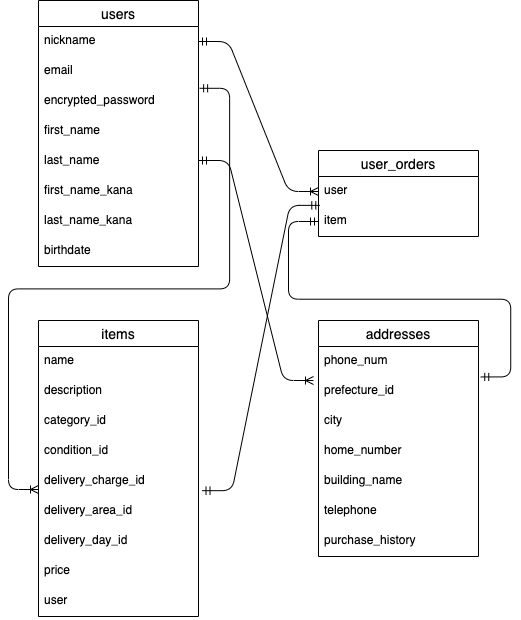

The diagram above was exported from draw.io. Its source (the exported page's mxGraphModel, read from the mxfile embedded in the PNG):
<mxGraphModel dx="692" dy="680" grid="1" gridSize="10" guides="1" tooltips="1" connect="1" arrows="1" fold="1" page="1" pageScale="1" pageWidth="827" pageHeight="1169" math="0" shadow="0">
  <root>
    <mxCell id="0" />
    <mxCell id="1" parent="0" />
    <mxCell id="2" value="users" style="swimlane;fontStyle=0;childLayout=stackLayout;horizontal=1;startSize=26;horizontalStack=0;resizeParent=1;resizeParentMax=0;resizeLast=0;collapsible=1;marginBottom=0;align=center;fontSize=14;" parent="1" vertex="1">
      <mxGeometry x="40" y="40" width="160" height="266" as="geometry" />
    </mxCell>
    <mxCell id="3" value="nickname" style="text;strokeColor=none;fillColor=none;spacingLeft=4;spacingRight=4;overflow=hidden;rotatable=0;points=[[0,0.5],[1,0.5]];portConstraint=eastwest;fontSize=12;" parent="2" vertex="1">
      <mxGeometry y="26" width="160" height="30" as="geometry" />
    </mxCell>
    <mxCell id="4" value="email" style="text;strokeColor=none;fillColor=none;spacingLeft=4;spacingRight=4;overflow=hidden;rotatable=0;points=[[0,0.5],[1,0.5]];portConstraint=eastwest;fontSize=12;" parent="2" vertex="1">
      <mxGeometry y="56" width="160" height="30" as="geometry" />
    </mxCell>
    <mxCell id="56" value="encrypted_password" style="text;strokeColor=none;fillColor=none;spacingLeft=4;spacingRight=4;overflow=hidden;rotatable=0;points=[[0,0.5],[1,0.5]];portConstraint=eastwest;fontSize=12;" parent="2" vertex="1">
      <mxGeometry y="86" width="160" height="30" as="geometry" />
    </mxCell>
    <mxCell id="7" value="first_name" style="text;strokeColor=none;fillColor=none;spacingLeft=4;spacingRight=4;overflow=hidden;rotatable=0;points=[[0,0.5],[1,0.5]];portConstraint=eastwest;fontSize=12;" parent="2" vertex="1">
      <mxGeometry y="116" width="160" height="30" as="geometry" />
    </mxCell>
    <mxCell id="8" value="last_name" style="text;strokeColor=none;fillColor=none;spacingLeft=4;spacingRight=4;overflow=hidden;rotatable=0;points=[[0,0.5],[1,0.5]];portConstraint=eastwest;fontSize=12;" parent="2" vertex="1">
      <mxGeometry y="146" width="160" height="30" as="geometry" />
    </mxCell>
    <mxCell id="9" value="first_name_kana" style="text;strokeColor=none;fillColor=none;spacingLeft=4;spacingRight=4;overflow=hidden;rotatable=0;points=[[0,0.5],[1,0.5]];portConstraint=eastwest;fontSize=12;" parent="2" vertex="1">
      <mxGeometry y="176" width="160" height="30" as="geometry" />
    </mxCell>
    <mxCell id="10" value="last_name_kana" style="text;strokeColor=none;fillColor=none;spacingLeft=4;spacingRight=4;overflow=hidden;rotatable=0;points=[[0,0.5],[1,0.5]];portConstraint=eastwest;fontSize=12;" parent="2" vertex="1">
      <mxGeometry y="206" width="160" height="30" as="geometry" />
    </mxCell>
    <mxCell id="12" value="birthdate" style="text;strokeColor=none;fillColor=none;spacingLeft=4;spacingRight=4;overflow=hidden;rotatable=0;points=[[0,0.5],[1,0.5]];portConstraint=eastwest;fontSize=12;" parent="2" vertex="1">
      <mxGeometry y="236" width="160" height="30" as="geometry" />
    </mxCell>
    <mxCell id="48" value="" style="edgeStyle=entityRelationEdgeStyle;fontSize=12;html=1;endArrow=ERoneToMany;startArrow=ERmandOne;exitX=1.007;exitY=0.06;exitDx=0;exitDy=0;exitPerimeter=0;" parent="1" source="56" edge="1">
      <mxGeometry width="100" height="100" relative="1" as="geometry">
        <mxPoint x="200" y="180" as="sourcePoint" />
        <mxPoint x="40" y="529" as="targetPoint" />
      </mxGeometry>
    </mxCell>
    <mxCell id="51" value="" style="edgeStyle=entityRelationEdgeStyle;fontSize=12;html=1;endArrow=ERmandOne;startArrow=ERmandOne;exitX=1.022;exitY=0.806;exitDx=0;exitDy=0;entryX=0.008;entryY=-0.038;entryDx=0;entryDy=0;entryPerimeter=0;exitPerimeter=0;" parent="1" source="24" target="36" edge="1">
      <mxGeometry width="100" height="100" relative="1" as="geometry">
        <mxPoint x="200" y="470" as="sourcePoint" />
        <mxPoint x="300" y="370" as="targetPoint" />
      </mxGeometry>
    </mxCell>
    <mxCell id="52" value="" style="edgeStyle=entityRelationEdgeStyle;fontSize=12;html=1;endArrow=ERmandOne;startArrow=ERmandOne;exitX=1.014;exitY=0.014;exitDx=0;exitDy=0;exitPerimeter=0;entryX=0;entryY=0.5;entryDx=0;entryDy=0;" parent="1" source="39" edge="1">
      <mxGeometry width="100" height="100" relative="1" as="geometry">
        <mxPoint x="220" y="526" as="sourcePoint" />
        <mxPoint x="320" y="261" as="targetPoint" />
      </mxGeometry>
    </mxCell>
    <mxCell id="37" value="addresses" style="swimlane;fontStyle=0;childLayout=stackLayout;horizontal=1;startSize=26;horizontalStack=0;resizeParent=1;resizeParentMax=0;resizeLast=0;collapsible=1;marginBottom=0;align=center;fontSize=14;" parent="1" vertex="1">
      <mxGeometry x="320" y="360" width="160" height="236" as="geometry" />
    </mxCell>
    <mxCell id="38" value="phone_num" style="text;strokeColor=none;fillColor=none;spacingLeft=4;spacingRight=4;overflow=hidden;rotatable=0;points=[[0,0.5],[1,0.5]];portConstraint=eastwest;fontSize=12;" parent="37" vertex="1">
      <mxGeometry y="26" width="160" height="30" as="geometry" />
    </mxCell>
    <mxCell id="39" value="prefecture_id" style="text;strokeColor=none;fillColor=none;spacingLeft=4;spacingRight=4;overflow=hidden;rotatable=0;points=[[0,0.5],[1,0.5]];portConstraint=eastwest;fontSize=12;" parent="37" vertex="1">
      <mxGeometry y="56" width="160" height="30" as="geometry" />
    </mxCell>
    <mxCell id="40" value="city" style="text;strokeColor=none;fillColor=none;spacingLeft=4;spacingRight=4;overflow=hidden;rotatable=0;points=[[0,0.5],[1,0.5]];portConstraint=eastwest;fontSize=12;" parent="37" vertex="1">
      <mxGeometry y="86" width="160" height="30" as="geometry" />
    </mxCell>
    <mxCell id="42" value="home_number" style="text;strokeColor=none;fillColor=none;spacingLeft=4;spacingRight=4;overflow=hidden;rotatable=0;points=[[0,0.5],[1,0.5]];portConstraint=eastwest;fontSize=12;" parent="37" vertex="1">
      <mxGeometry y="116" width="160" height="30" as="geometry" />
    </mxCell>
    <mxCell id="43" value="building_name" style="text;strokeColor=none;fillColor=none;spacingLeft=4;spacingRight=4;overflow=hidden;rotatable=0;points=[[0,0.5],[1,0.5]];portConstraint=eastwest;fontSize=12;" parent="37" vertex="1">
      <mxGeometry y="146" width="160" height="30" as="geometry" />
    </mxCell>
    <mxCell id="44" value="telephone" style="text;strokeColor=none;fillColor=none;spacingLeft=4;spacingRight=4;overflow=hidden;rotatable=0;points=[[0,0.5],[1,0.5]];portConstraint=eastwest;fontSize=12;" parent="37" vertex="1">
      <mxGeometry y="176" width="160" height="30" as="geometry" />
    </mxCell>
    <mxCell id="58" value="purchase_history" style="text;strokeColor=none;fillColor=none;spacingLeft=4;spacingRight=4;overflow=hidden;rotatable=0;points=[[0,0.5],[1,0.5]];portConstraint=eastwest;fontSize=12;" parent="37" vertex="1">
      <mxGeometry y="206" width="160" height="30" as="geometry" />
    </mxCell>
    <mxCell id="32" value="user_orders" style="swimlane;fontStyle=0;childLayout=stackLayout;horizontal=1;startSize=26;horizontalStack=0;resizeParent=1;resizeParentMax=0;resizeLast=0;collapsible=1;marginBottom=0;align=center;fontSize=14;" parent="1" vertex="1">
      <mxGeometry x="320" y="190" width="160" height="86" as="geometry" />
    </mxCell>
    <mxCell id="33" value="user" style="text;strokeColor=none;fillColor=none;spacingLeft=4;spacingRight=4;overflow=hidden;rotatable=0;points=[[0,0.5],[1,0.5]];portConstraint=eastwest;fontSize=12;" parent="32" vertex="1">
      <mxGeometry y="26" width="160" height="30" as="geometry" />
    </mxCell>
    <mxCell id="36" value="item" style="text;strokeColor=none;fillColor=none;spacingLeft=4;spacingRight=4;overflow=hidden;rotatable=0;points=[[0,0.5],[1,0.5]];portConstraint=eastwest;fontSize=12;" parent="32" vertex="1">
      <mxGeometry y="56" width="160" height="30" as="geometry" />
    </mxCell>
    <mxCell id="50" value="" style="edgeStyle=entityRelationEdgeStyle;fontSize=12;html=1;endArrow=ERoneToMany;startArrow=ERmandOne;entryX=0;entryY=0.5;entryDx=0;entryDy=0;exitX=1;exitY=0.5;exitDx=0;exitDy=0;" parent="1" source="3" target="33" edge="1">
      <mxGeometry width="100" height="100" relative="1" as="geometry">
        <mxPoint x="200" y="120" as="sourcePoint" />
        <mxPoint x="320" y="213" as="targetPoint" />
      </mxGeometry>
    </mxCell>
    <mxCell id="54" value="" style="edgeStyle=entityRelationEdgeStyle;fontSize=12;html=1;endArrow=ERoneToMany;startArrow=ERmandOne;" parent="1" edge="1">
      <mxGeometry width="100" height="100" relative="1" as="geometry">
        <mxPoint x="200" y="200" as="sourcePoint" />
        <mxPoint x="315" y="420" as="targetPoint" />
      </mxGeometry>
    </mxCell>
    <mxCell id="18" value="items" style="swimlane;fontStyle=0;childLayout=stackLayout;horizontal=1;startSize=26;horizontalStack=0;resizeParent=1;resizeParentMax=0;resizeLast=0;collapsible=1;marginBottom=0;align=center;fontSize=14;" parent="1" vertex="1">
      <mxGeometry x="40" y="360" width="160" height="296" as="geometry" />
    </mxCell>
    <mxCell id="19" value="name" style="text;strokeColor=none;fillColor=none;spacingLeft=4;spacingRight=4;overflow=hidden;rotatable=0;points=[[0,0.5],[1,0.5]];portConstraint=eastwest;fontSize=12;" parent="18" vertex="1">
      <mxGeometry y="26" width="160" height="30" as="geometry" />
    </mxCell>
    <mxCell id="20" value="description" style="text;strokeColor=none;fillColor=none;spacingLeft=4;spacingRight=4;overflow=hidden;rotatable=0;points=[[0,0.5],[1,0.5]];portConstraint=eastwest;fontSize=12;" parent="18" vertex="1">
      <mxGeometry y="56" width="160" height="30" as="geometry" />
    </mxCell>
    <mxCell id="21" value="category_id" style="text;strokeColor=none;fillColor=none;spacingLeft=4;spacingRight=4;overflow=hidden;rotatable=0;points=[[0,0.5],[1,0.5]];portConstraint=eastwest;fontSize=12;" parent="18" vertex="1">
      <mxGeometry y="86" width="160" height="30" as="geometry" />
    </mxCell>
    <mxCell id="22" value="condition_id" style="text;strokeColor=none;fillColor=none;spacingLeft=4;spacingRight=4;overflow=hidden;rotatable=0;points=[[0,0.5],[1,0.5]];portConstraint=eastwest;fontSize=12;" parent="18" vertex="1">
      <mxGeometry y="116" width="160" height="30" as="geometry" />
    </mxCell>
    <mxCell id="24" value="delivery_charge_id" style="text;strokeColor=none;fillColor=none;spacingLeft=4;spacingRight=4;overflow=hidden;rotatable=0;points=[[0,0.5],[1,0.5]];portConstraint=eastwest;fontSize=12;" parent="18" vertex="1">
      <mxGeometry y="146" width="160" height="30" as="geometry" />
    </mxCell>
    <mxCell id="25" value="delivery_area_id" style="text;strokeColor=none;fillColor=none;spacingLeft=4;spacingRight=4;overflow=hidden;rotatable=0;points=[[0,0.5],[1,0.5]];portConstraint=eastwest;fontSize=12;" parent="18" vertex="1">
      <mxGeometry y="176" width="160" height="30" as="geometry" />
    </mxCell>
    <mxCell id="26" value="delivery_day_id" style="text;strokeColor=none;fillColor=none;spacingLeft=4;spacingRight=4;overflow=hidden;rotatable=0;points=[[0,0.5],[1,0.5]];portConstraint=eastwest;fontSize=12;" parent="18" vertex="1">
      <mxGeometry y="206" width="160" height="30" as="geometry" />
    </mxCell>
    <mxCell id="27" value="price" style="text;strokeColor=none;fillColor=none;spacingLeft=4;spacingRight=4;overflow=hidden;rotatable=0;points=[[0,0.5],[1,0.5]];portConstraint=eastwest;fontSize=12;" parent="18" vertex="1">
      <mxGeometry y="236" width="160" height="30" as="geometry" />
    </mxCell>
    <mxCell id="57" value="user" style="text;strokeColor=none;fillColor=none;spacingLeft=4;spacingRight=4;overflow=hidden;rotatable=0;points=[[0,0.5],[1,0.5]];portConstraint=eastwest;fontSize=12;" parent="18" vertex="1">
      <mxGeometry y="266" width="160" height="30" as="geometry" />
    </mxCell>
  </root>
</mxGraphModel>